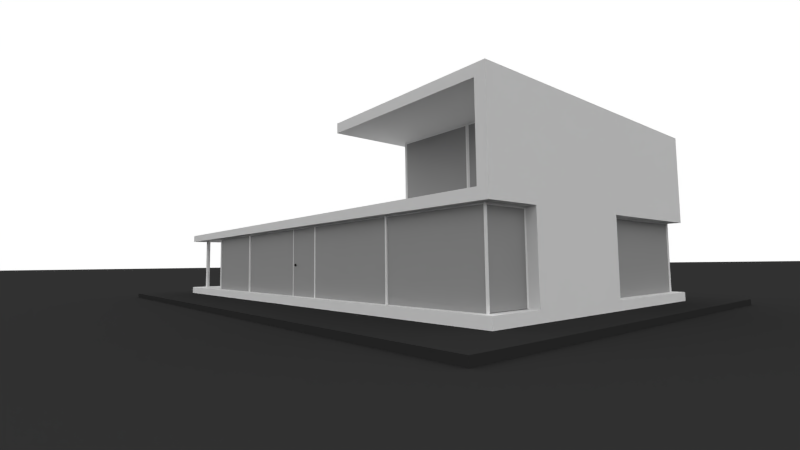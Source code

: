 # Source: Building_6_.blend  (saved by Blender 2.76.0; exported with 4.5.12 LTS)
import bpy
from mathutils import Matrix  # noqa: F401  (used for matrix-valued properties, if any)

bpy.ops.wm.read_factory_settings(use_empty=True)
scene = bpy.context.scene
scene.name = 'Scene'

# ---- collections
col_collection_1 = bpy.data.collections.new('Collection 1'); scene.collection.children.link(col_collection_1)
col_collection_11 = bpy.data.collections.new('Collection 11'); scene.collection.children.link(col_collection_11)

# ---- materials (node trees are filled in below, after node groups)
mat_material_003 = bpy.data.materials.new('Material.003')
mat_material_003.alpha_threshold = 0.0
mat_material_003.use_transparent_shadow = False
mat_material_003.diffuse_color = (0.03106, 0.03106, 0.03106, 1.0)
mat_material_003.roughness = 0.5
mat_material_005 = bpy.data.materials.new('Material.005')
mat_material_005.alpha_threshold = 0.0
mat_material_005.use_transparent_shadow = False
mat_material_005.diffuse_color = (0.1789, 0.1789, 0.1789, 1.0)
mat_material_005.roughness = 0.5
mat_material = bpy.data.materials.new('Material')
mat_material.alpha_threshold = 0.0
mat_material.use_transparent_shadow = False
mat_material.roughness = 0.5
mat_material.line_color = (0.0, 0.0, 0.0, 1.0)
mat_glass = bpy.data.materials.new('GLASS')
mat_glass.alpha_threshold = 0.0
mat_glass.use_transparent_shadow = False
mat_glass.diffuse_color = (0.3424, 0.3424, 0.3424, 1.0)
mat_glass.roughness = 0.5
mat_glass.specular_intensity = 0.4615
mat_glass_frame = bpy.data.materials.new('GLASS FRAME')
mat_glass_frame.alpha_threshold = 0.0
mat_glass_frame.use_transparent_shadow = False
mat_glass_frame.roughness = 0.5
mat_glass_frame.specular_intensity = 0.2538
mat_lock = bpy.data.materials.new('LOCK')
mat_lock.alpha_threshold = 0.0
mat_lock.use_transparent_shadow = False
mat_lock.diffuse_color = (0.0, 0.0, 0.0, 1.0)
mat_lock.roughness = 0.5
mat_glass_frame_001 = bpy.data.materials.new('GLASS FRAME.001')
mat_glass_frame_001.alpha_threshold = 0.0
mat_glass_frame_001.use_transparent_shadow = False
mat_glass_frame_001.roughness = 0.5
mat_glass_frame_001.specular_intensity = 0.2538
mat_glass_frame_002 = bpy.data.materials.new('GLASS FRAME.002')
mat_glass_frame_002.alpha_threshold = 0.0
mat_glass_frame_002.use_transparent_shadow = False
mat_glass_frame_002.roughness = 0.5
mat_glass_frame_002.specular_intensity = 0.2538
mat_glass_frame_003 = bpy.data.materials.new('GLASS FRAME.003')
mat_glass_frame_003.alpha_threshold = 0.0
mat_glass_frame_003.use_transparent_shadow = False
mat_glass_frame_003.roughness = 0.5
mat_glass_frame_003.specular_intensity = 0.0

# ---- material node trees

# ---- world
world_world = bpy.data.worlds.new('World'); scene.world = world_world
world_world.color = (1.0, 1.0, 1.0)
world_world.use_sun_shadow = False
world_world.sun_shadow_jitter_overblur = 0.0
world_world.cycles.sampling_method = 'MANUAL'
world_world.cycles.sample_map_resolution = 256
world_world.light_settings.ao_factor = 0.5

# ---- cameras
cam_camera = bpy.data.cameras.new('Camera')
cam_camera.passepartout_alpha = 1.0
cam_camera.lens = 35.0
cam_camera.sensor_width = 60.0
cam_camera.sensor_height = 18.0
cam_camera.ortho_scale = 7.314
cam_camera.dof.focus_distance = 0.0
cam_camera.dof.aperture_fstop = 128.0

# ---- lights
light_hemi = bpy.data.lights.new('Hemi', 'AREA')
light_hemi.transmission_factor = 0.0
light_hemi.energy = 98.17
light_hemi.shadow_buffer_clip_start = 0.5
light_hemi.shadow_soft_size = 0.1
light_hemi.shadow_maximum_resolution = 0.006
light_hemi.use_absolute_resolution = True
light_hemi.size = 0.1
light_hemi.size_y = 0.1
light_hemi.cycles.use_multiple_importance_sampling = False

# ---- meshes
me_plane = bpy.data.meshes.new('Plane')
me_plane.from_pydata([(-0.01992, -0.01036, -0.0001164), (-0.01992, -0.01036, 0.0002896), (-0.01992, 0.02345, -0.0001164), (-0.01992, 0.02345, 0.0002896), (0.001676, -0.01036, -0.0001164), (0.001676, -0.01036, 0.0002896), (0.001676, 0.02345, -0.0001164), (0.001676, 0.02345, 0.0002896), (-1.0, -1.0, 0.0), (1.0, -1.0, 0.0), (-1.0, 1.0, 0.0), (1.0, 1.0, 0.0)], [], [(1, 3, 2, 0), (3, 7, 6, 2), (7, 5, 4, 6), (5, 1, 0, 4), (0, 2, 6, 4), (5, 7, 3, 1), (8, 9, 11, 10)])
me_plane.materials.append(mat_material_003)
me_plane.materials.append(mat_material_005)
me_plane.use_remesh_preserve_volume = False
me_plane.use_remesh_preserve_attributes = False
me_plane.use_mirror_vertex_groups = False
me_plane.update()
me_cube_003 = bpy.data.meshes.new('Cube.003')
me_cube_003.from_pydata([(2.621, -6.427, -5.275), (-0.3699, -6.427, -5.275), (-0.3699, -5.854, -5.275), (2.621, -5.854, -5.275), (2.621, -5.854, -5.082), (-0.3699, -5.854, -5.082), (2.621, -5.281, -5.082), (-0.3699, -5.281, -5.082), (2.621, -5.281, -4.888), (-0.3699, -5.281, -4.888), (2.621, -4.708, -4.888), (-0.3699, -4.708, -4.888), (2.621, -4.708, -4.694), (-0.3699, -4.708, -4.694), (2.621, -4.134, -4.694), (-0.3699, -4.134, -4.694), (2.621, -4.134, -4.501), (-0.3699, -4.134, -4.501), (2.621, -3.561, -4.501), (-0.3699, -3.561, -4.501), (2.621, -3.561, -4.307), (-0.3699, -3.561, -4.307), (2.621, -2.988, -4.307), (-0.3699, -2.988, -4.307), (2.621, -2.988, -4.114), (-0.3699, -2.988, -4.114), (2.621, -2.415, -4.114), (-0.3699, -2.415, -4.114), (2.621, -2.415, -3.92), (-0.3699, -2.415, -3.92), (2.621, -1.842, -3.92), (-0.3699, -1.842, -3.92), (2.621, -1.842, -3.727), (-0.3699, -1.842, -3.727), (2.621, -1.269, -3.727), (-0.3699, -1.269, -3.727), (2.621, -1.269, -3.533), (-0.3699, -1.269, -3.533), (2.621, -0.6955, -3.533), (-0.3699, -0.6955, -3.533), (2.621, -0.6955, -3.34), (-0.3699, -0.6955, -3.34), (2.621, -0.1224, -3.34), (-0.3699, -0.1224, -3.34), (2.621, -0.1224, -3.146), (-0.3699, -0.1224, -3.146), (2.621, 0.4508, -3.146), (-0.3699, 0.4508, -3.146), (2.621, 0.4508, -2.953), (-0.3699, 0.4508, -2.953), (-0.3699, 1.024, -2.953), (2.621, 1.024, -2.953), (2.621, 1.024, -2.759), (-0.3699, 1.024, -2.759), (2.621, 1.597, -2.759), (-0.3699, 1.597, -2.759), (2.621, 1.597, -2.566), (-0.3699, 1.597, -2.566), (2.621, 2.17, -2.566), (-0.3699, 2.17, -2.566), (2.621, 2.17, -2.372), (-0.3699, 2.17, -2.372), (2.621, 2.743, -2.372), (-0.3699, 2.743, -2.372), (2.621, 2.743, -2.179), (-0.3699, 2.743, -2.179), (2.621, 3.317, -2.179), (-0.3699, 3.317, -2.179), (2.621, 3.317, -1.985), (-0.3699, 3.317, -1.985), (-0.3699, 3.89, -1.985), (2.621, 3.89, -1.985), (2.621, 3.89, -1.542), (-0.3699, 3.89, -1.542), (2.621, 4.463, -1.542), (-0.3699, 4.463, -1.542), (2.621, -6.427, -5.593), (-0.3699, -6.427, -5.593), (2.621, -5.786, -5.399), (-0.3699, -5.786, -5.399), (2.621, -5.213, -5.206), (-0.3699, -5.213, -5.206), (2.621, -4.64, -5.012), (-0.3699, -4.64, -5.012), (2.621, -4.067, -4.819), (-0.3699, -4.067, -4.819), (2.621, -3.494, -4.625), (-0.3699, -3.494, -4.625), (-0.3699, -2.92, -4.431), (2.621, -2.92, -4.431), (-0.3699, -2.347, -4.238), (2.621, -2.347, -4.238), (2.621, -1.774, -4.044), (-0.3699, -1.774, -4.044), (-0.3699, -1.201, -3.851), (2.621, -1.201, -3.851), (2.621, -0.6278, -3.657), (-0.3699, -0.6278, -3.657), (2.621, -0.05465, -3.464), (-0.3699, -0.05465, -3.464), (2.621, 0.5185, -3.27), (-0.3699, 0.5185, -3.27), (2.621, 1.092, -3.077), (-0.3699, 1.092, -3.077), (2.621, 1.665, -2.883), (-0.3699, 1.665, -2.883), (2.621, 2.238, -2.69), (-0.3699, 2.238, -2.69), (2.621, 2.811, -2.496), (-0.3699, 2.811, -2.496), (-0.3699, 3.384, -2.303), (2.621, 3.384, -2.303), (-0.3699, 3.957, -2.109), (2.621, 3.957, -2.109), (2.621, 4.463, -1.666), (-0.3699, 4.463, -1.666), (6.617, -8.808, -3.884), (6.617, -8.815, -3.842), (6.617, -8.865, -3.884), (6.617, -8.865, -3.842), (6.564, -8.812, -3.884), (6.564, -8.812, -3.842), (6.564, -8.865, -3.884), (6.564, -8.865, -3.842), (6.53, -8.926, -3.794), (6.53, -8.926, -3.931), (6.53, -8.751, -3.794), (6.53, -8.751, -3.931), (6.64, -8.808, -3.884), (6.64, -8.815, -3.842), (6.64, -8.865, -3.842), (6.64, -8.865, -3.884), (6.621, -8.561, -3.907), (6.621, -8.531, -3.889), (6.636, -8.561, -3.907), (6.636, -8.531, -3.889), (6.617, -8.646, -3.863), (6.617, -8.691, -3.858), (6.617, -8.66, -3.859), (6.617, -8.676, -3.856), (6.617, -8.69, -3.815), (6.617, -8.645, -3.82), (6.617, -8.675, -3.814), (6.617, -8.659, -3.816), (6.64, -8.691, -3.858), (6.64, -8.646, -3.863), (6.64, -8.676, -3.856), (6.64, -8.66, -3.859), (6.64, -8.645, -3.82), (6.64, -8.69, -3.815), (6.64, -8.659, -3.816), (6.64, -8.675, -3.814), (2.541, 7.224, 2.0), (2.541, -2.269, 2.0), (-3.42, -2.269, 2.0), (2.541, -2.269, -1.15), (2.541, 7.224, -1.15), (-3.42, -2.269, -1.15), (1.05, -2.269, 2.0), (-0.4397, -2.269, 2.0), (-1.93, -2.269, 2.0), (1.05, -2.269, -1.15), (-0.4397, -2.269, -1.15), (-1.93, -2.269, -1.15), (2.541, 4.849, 2.0), (2.541, 2.803, 2.0), (2.541, 4.849, -1.15), (2.541, 2.803, -1.15), (-1.974, -2.218, 1.953), (-3.376, -2.218, 1.953), (-3.376, -2.218, -1.103), (-1.974, -2.218, -1.103), (-0.4838, -2.218, 1.953), (-1.886, -2.218, 1.953), (-0.4838, -2.218, -1.103), (-1.886, -2.218, -1.103), (1.006, -2.218, 1.953), (-0.3957, -2.218, 1.953), (1.006, -2.218, -1.103), (-0.3957, -2.218, -1.103), (2.497, -2.218, -1.103), (2.497, -2.218, 1.953), (1.094, -2.218, 1.953), (1.094, -2.218, -1.103), (2.49, 2.677, 1.921), (2.49, -2.142, 1.921), (2.49, -2.142, -1.071), (2.49, 2.677, -1.071), (2.49, 4.746, 1.921), (2.49, 2.906, 1.921), (2.49, 4.746, -1.071), (2.49, 2.906, -1.071), (2.49, 7.106, -1.071), (2.49, 7.106, 1.921), (2.49, 4.967, 1.921), (2.49, 4.967, -1.071), (-3.166, -2.678, -5.45), (-3.166, 7.203, -5.45), (-3.166, -2.678, -1.95), (-3.166, 7.203, -1.95), (-11.8, -2.678, -5.45), (-11.8, 7.203, -5.45), (-11.8, -2.678, -1.95), (-11.8, 7.203, -1.95), (-3.252, 7.129, -5.45), (-3.252, 7.129, -2.019), (-11.71, 7.129, -5.45), (-11.71, 7.129, -2.019), (-11.71, -2.579, -5.45), (-11.71, 7.104, -5.45), (-11.71, -2.579, -2.019), (-11.71, 7.104, -2.019), (-11.71, -2.605, -2.019), (-3.252, -2.605, -2.019), (-3.252, -2.605, -5.45), (-11.71, -2.605, -5.45), (6.641, -16.36, -5.45), (6.64, -16.36, -5.45), (6.638, -16.35, -5.45), (6.635, -16.34, -5.45), (6.631, -16.33, -5.45), (6.626, -16.32, -5.45), (6.619, -16.32, -5.45), (6.612, -16.31, -5.45), (6.605, -16.31, -5.45), (6.596, -16.3, -5.45), (6.587, -16.3, -5.45), (6.578, -16.3, -5.45), (6.568, -16.3, -5.45), (6.558, -16.3, -5.45), (6.549, -16.3, -5.45), (6.54, -16.3, -5.45), (6.532, -16.31, -5.45), (6.524, -16.31, -5.45), (6.517, -16.32, -5.45), (6.511, -16.32, -5.45), (6.506, -16.33, -5.45), (6.501, -16.34, -5.45), (6.498, -16.35, -5.45), (6.496, -16.36, -5.45), (6.496, -16.36, -5.45), (6.496, -16.37, -5.45), (6.498, -16.38, -5.45), (6.501, -16.39, -5.45), (6.506, -16.4, -5.45), (6.511, -16.41, -5.45), (6.517, -16.41, -5.45), (6.524, -16.42, -5.45), (6.532, -16.42, -5.45), (6.54, -16.43, -5.45), (6.549, -16.43, -5.45), (6.558, -16.43, -5.45), (6.568, -16.43, -5.45), (6.578, -16.43, -5.45), (6.587, -16.43, -5.45), (6.596, -16.43, -5.45), (6.605, -16.42, -5.45), (6.612, -16.42, -5.45), (6.619, -16.41, -5.45), (6.626, -16.41, -5.45), (6.631, -16.4, -5.45), (6.635, -16.39, -5.45), (6.638, -16.38, -5.45), (6.64, -16.37, -5.45), (6.641, -16.36, -1.95), (6.64, -16.36, -1.95), (6.638, -16.35, -1.95), (6.635, -16.34, -1.95), (6.631, -16.33, -1.95), (6.626, -16.32, -1.95), (6.619, -16.32, -1.95), (6.612, -16.31, -1.95), (6.605, -16.31, -1.95), (6.596, -16.3, -1.95), (6.587, -16.3, -1.95), (6.578, -16.3, -1.95), (6.568, -16.3, -1.95), (6.558, -16.3, -1.95), (6.549, -16.3, -1.95), (6.54, -16.3, -1.95), (6.532, -16.31, -1.95), (6.524, -16.31, -1.95), (6.517, -16.32, -1.95), (6.511, -16.32, -1.95), (6.506, -16.33, -1.95), (6.501, -16.34, -1.95), (6.498, -16.35, -1.95), (6.496, -16.36, -1.95), (6.496, -16.36, -1.95), (6.496, -16.37, -1.95), (6.498, -16.38, -1.95), (6.501, -16.39, -1.95), (6.506, -16.4, -1.95), (6.511, -16.41, -1.95), (6.517, -16.41, -1.95), (6.524, -16.42, -1.95), (6.532, -16.42, -1.95), (6.54, -16.43, -1.95), (6.549, -16.43, -1.95), (6.558, -16.43, -1.95), (6.568, -16.43, -1.95), (6.578, -16.43, -1.95), (6.587, -16.43, -1.95), (6.596, -16.43, -1.95), (6.605, -16.42, -1.95), (6.612, -16.42, -1.95), (6.619, -16.41, -1.95), (6.626, -16.41, -1.95), (6.631, -16.4, -1.95), (6.635, -16.39, -1.95), (6.638, -16.38, -1.95), (6.64, -16.37, -1.95), (6.641, -22.76, -5.45), (6.64, -22.75, -5.45), (6.638, -22.74, -5.45), (6.635, -22.73, -5.45), (6.631, -22.72, -5.45), (6.626, -22.72, -5.45), (6.619, -22.71, -5.45), (6.612, -22.71, -5.45), (6.605, -22.7, -5.45), (6.596, -22.7, -5.45), (6.587, -22.69, -5.45), (6.578, -22.69, -5.45), (6.568, -22.69, -5.45), (6.558, -22.69, -5.45), (6.549, -22.69, -5.45), (6.54, -22.7, -5.45), (6.532, -22.7, -5.45), (6.524, -22.71, -5.45), (6.517, -22.71, -5.45), (6.511, -22.72, -5.45), (6.506, -22.72, -5.45), (6.501, -22.73, -5.45), (6.498, -22.74, -5.45), (6.496, -22.75, -5.45), (6.496, -22.76, -5.45), (6.496, -22.77, -5.45), (6.498, -22.78, -5.45), (6.501, -22.79, -5.45), (6.506, -22.79, -5.45), (6.511, -22.8, -5.45), (6.517, -22.81, -5.45), (6.524, -22.81, -5.45), (6.532, -22.82, -5.45), (6.54, -22.82, -5.45), (6.549, -22.83, -5.45), (6.558, -22.83, -5.45), (6.568, -22.83, -5.45), (6.578, -22.83, -5.45), (6.587, -22.83, -5.45), (6.596, -22.82, -5.45), (6.605, -22.82, -5.45), (6.612, -22.81, -5.45), (6.619, -22.81, -5.45), (6.626, -22.8, -5.45), (6.631, -22.79, -5.45), (6.635, -22.79, -5.45), (6.638, -22.78, -5.45), (6.64, -22.77, -5.45), (6.641, -22.76, -1.95), (6.64, -22.75, -1.95), (6.638, -22.74, -1.95), (6.635, -22.73, -1.95), (6.631, -22.72, -1.95), (6.626, -22.72, -1.95), (6.619, -22.71, -1.95), (6.612, -22.71, -1.95), (6.605, -22.7, -1.95), (6.596, -22.7, -1.95), (6.587, -22.69, -1.95), (6.578, -22.69, -1.95), (6.568, -22.69, -1.95), (6.558, -22.69, -1.95), (6.549, -22.69, -1.95), (6.54, -22.7, -1.95), (6.532, -22.7, -1.95), (6.524, -22.71, -1.95), (6.517, -22.71, -1.95), (6.511, -22.72, -1.95), (6.506, -22.72, -1.95), (6.501, -22.73, -1.95), (6.498, -22.74, -1.95), (6.496, -22.75, -1.95), (6.496, -22.76, -1.95), (6.496, -22.77, -1.95), (6.498, -22.78, -1.95), (6.501, -22.79, -1.95), (6.506, -22.79, -1.95), (6.511, -22.8, -1.95), (6.517, -22.81, -1.95), (6.524, -22.81, -1.95), (6.532, -22.82, -1.95), (6.54, -22.82, -1.95), (6.549, -22.83, -1.95), (6.558, -22.83, -1.95), (6.568, -22.83, -1.95), (6.578, -22.83, -1.95), (6.587, -22.83, -1.95), (6.596, -22.82, -1.95), (6.605, -22.82, -1.95), (6.612, -22.81, -1.95), (6.619, -22.81, -1.95), (6.626, -22.8, -1.95), (6.631, -22.79, -1.95), (6.635, -22.79, -1.95), (6.638, -22.78, -1.95), (6.64, -22.77, -1.95), (6.496, 0.8679, -5.45), (6.496, 0.8587, -5.45), (6.498, 0.8498, -5.45), (6.501, 0.8413, -5.45), (6.506, 0.8334, -5.45), (6.511, 0.8262, -5.45), (6.517, 0.8196, -5.45), (6.524, 0.8138, -5.45), (6.532, 0.8089, -5.45), (6.54, 0.805, -5.45), (6.549, 0.802, -5.45), (6.558, 0.8002, -5.45), (6.568, 0.7996, -5.45), (6.578, 0.8002, -5.45), (6.587, 0.802, -5.45), (6.596, 0.805, -5.45), (6.605, 0.8089, -5.45), (6.612, 0.8138, -5.45), (6.619, 0.8196, -5.45), (6.626, 0.8262, -5.45), (6.631, 0.8334, -5.45), (6.635, 0.8413, -5.45), (6.638, 0.8498, -5.45), (6.64, 0.8587, -5.45), (6.641, 0.8679, -5.45), (6.64, 0.8772, -5.45), (6.638, 0.8861, -5.45), (6.635, 0.8945, -5.45), (6.631, 0.9024, -5.45), (6.626, 0.9097, -5.45), (6.619, 0.9162, -5.45), (6.612, 0.922, -5.45), (6.605, 0.9269, -5.45), (6.596, 0.9309, -5.45), (6.587, 0.9338, -5.45), (6.578, 0.9356, -5.45), (6.568, 0.9363, -5.45), (6.558, 0.9356, -5.45), (6.549, 0.9338, -5.45), (6.54, 0.9309, -5.45), (6.532, 0.9269, -5.45), (6.524, 0.922, -5.45), (6.517, 0.9162, -5.45), (6.511, 0.9097, -5.45), (6.506, 0.9024, -5.45), (6.501, 0.8945, -5.45), (6.498, 0.8861, -5.45), (6.496, 0.8772, -5.45), (6.496, 0.8679, -1.95), (6.496, 0.8587, -1.95), (6.498, 0.8498, -1.95), (6.501, 0.8413, -1.95), (6.506, 0.8334, -1.95), (6.511, 0.8262, -1.95), (6.517, 0.8196, -1.95), (6.524, 0.8138, -1.95), (6.532, 0.8089, -1.95), (6.54, 0.805, -1.95), (6.549, 0.802, -1.95), (6.558, 0.8002, -1.95), (6.568, 0.7996, -1.95), (6.578, 0.8002, -1.95), (6.587, 0.802, -1.95), (6.596, 0.805, -1.95), (6.605, 0.8089, -1.95), (6.612, 0.8138, -1.95), (6.619, 0.8196, -1.95), (6.626, 0.8262, -1.95), (6.631, 0.8334, -1.95), (6.635, 0.8413, -1.95), (6.638, 0.8498, -1.95), (6.64, 0.8587, -1.95), (6.641, 0.8679, -1.95), (6.64, 0.8772, -1.95), (6.638, 0.8861, -1.95), (6.635, 0.8945, -1.95), (6.631, 0.9024, -1.95), (6.626, 0.9097, -1.95), (6.619, 0.9162, -1.95), (6.612, 0.922, -1.95), (6.605, 0.9269, -1.95), (6.596, 0.9309, -1.95), (6.587, 0.9338, -1.95), (6.578, 0.9356, -1.95), (6.568, 0.9363, -1.95), (6.558, 0.9356, -1.95), (6.549, 0.9338, -1.95), (6.54, 0.9309, -1.95), (6.532, 0.9269, -1.95), (6.524, 0.922, -1.95), (6.517, 0.9162, -1.95), (6.511, 0.9097, -1.95), (6.506, 0.9024, -1.95), (6.501, 0.8945, -1.95), (6.498, 0.8861, -1.95), (6.496, 0.8772, -1.95), (6.496, 7.262, -5.45), (6.496, 7.253, -5.45), (6.498, 7.244, -5.45), (6.501, 7.236, -5.45), (6.506, 7.228, -5.45), (6.511, 7.221, -5.45), (6.517, 7.214, -5.45), (6.524, 7.208, -5.45), (6.532, 7.203, -5.45), (6.54, 7.199, -5.45), (6.549, 7.197, -5.45), (6.558, 7.195, -5.45), (6.568, 7.194, -5.45), (6.578, 7.195, -5.45), (6.587, 7.197, -5.45), (6.596, 7.199, -5.45), (6.605, 7.203, -5.45), (6.612, 7.208, -5.45), (6.619, 7.214, -5.45), (6.626, 7.221, -5.45), (6.631, 7.228, -5.45), (6.635, 7.236, -5.45), (6.638, 7.244, -5.45), (6.64, 7.253, -5.45), (6.641, 7.262, -5.45), (6.64, 7.272, -5.45), (6.638, 7.281, -5.45), (6.635, 7.289, -5.45), (6.631, 7.297, -5.45), (6.626, 7.304, -5.45), (6.619, 7.311, -5.45), (6.612, 7.317, -5.45), (6.605, 7.321, -5.45), (6.596, 7.325, -5.45), (6.587, 7.328, -5.45), (6.578, 7.33, -5.45), (6.568, 7.331, -5.45), (6.558, 7.33, -5.45), (6.549, 7.328, -5.45), (6.54, 7.325, -5.45), (6.532, 7.321, -5.45), (6.524, 7.317, -5.45), (6.517, 7.311, -5.45), (6.511, 7.304, -5.45), (6.506, 7.297, -5.45), (6.501, 7.289, -5.45), (6.498, 7.281, -5.45), (6.496, 7.272, -5.45), (6.496, 7.262, -1.95), (6.496, 7.253, -1.95), (6.498, 7.244, -1.95), (6.501, 7.236, -1.95), (6.506, 7.228, -1.95), (6.511, 7.221, -1.95), (6.517, 7.214, -1.95), (6.524, 7.208, -1.95), (6.532, 7.203, -1.95), (6.54, 7.199, -1.95), (6.549, 7.197, -1.95), (6.558, 7.195, -1.95), (6.568, 7.194, -1.95), (6.578, 7.195, -1.95), (6.587, 7.197, -1.95), (6.596, 7.199, -1.95), (6.605, 7.203, -1.95), (6.612, 7.208, -1.95), (6.619, 7.214, -1.95), (6.626, 7.221, -1.95), (6.631, 7.228, -1.95), (6.635, 7.236, -1.95), (6.638, 7.244, -1.95), (6.64, 7.253, -1.95), (6.641, 7.262, -1.95), (6.64, 7.272, -1.95), (6.638, 7.281, -1.95), (6.635, 7.289, -1.95), (6.631, 7.297, -1.95), (6.626, 7.304, -1.95), (6.619, 7.311, -1.95), (6.612, 7.317, -1.95), (6.605, 7.321, -1.95), (6.596, 7.325, -1.95), (6.587, 7.328, -1.95), (6.578, 7.33, -1.95), (6.568, 7.331, -1.95), (6.558, 7.33, -1.95), (6.549, 7.328, -1.95), (6.54, 7.325, -1.95), (6.532, 7.321, -1.95), (6.524, 7.317, -1.95), (6.517, 7.311, -1.95), (6.511, 7.304, -1.95), (6.506, 7.297, -1.95), (6.501, 7.289, -1.95), (6.498, 7.281, -1.95), (6.496, 7.272, -1.95), (6.568, 7.262, -5.45), (6.568, 0.8679, -1.95), (3.845, 7.262, -1.95), (6.568, 7.262, -1.95), (6.568, -16.36, -1.95), (6.568, 0.8679, -5.45), (6.568, -16.36, -5.45), (-3.166, -22.76, -5.45), (6.568, -9.156, -5.45), (6.568, -22.76, -5.45), (6.568, -9.156, -1.95), (3.845, 7.262, -5.45), (6.568, -22.76, -1.95), (-3.166, -22.76, -1.95), (6.568, -6.341, -1.95), (6.568, -6.341, -5.45), (-3.166, -16.36, -5.45), (-0.9025, -16.36, -1.95), (-0.9025, -16.36, -5.45), (-3.166, -16.36, -1.95), (6.471, -22.68, -5.45), (6.471, -22.68, -2.019), (-3.068, -22.68, -5.45), (-3.068, -22.68, -2.019), (6.53, -22.7, -2.019), (6.53, -16.43, -2.019), (6.53, -22.7, -5.45), (6.53, -16.43, -5.45), (6.53, -16.29, -5.45), (6.53, -9.228, -5.45), (6.53, -16.29, -2.019), (6.53, -9.228, -2.019), (6.53, -9.127, -5.45), (6.53, -6.369, -5.45), (6.53, -9.127, -2.019), (6.53, -6.369, -2.019), (6.53, -6.269, -2.019), (6.53, 0.7958, -2.019), (6.53, -6.269, -5.45), (6.53, 0.7958, -5.45), (6.53, 7.199, -5.45), (6.53, 7.199, -2.019), (6.53, 0.9319, -2.019), (6.53, 0.9319, -5.45), (6.5, 7.224, -5.432), (6.5, 7.224, -2.037), (3.913, 7.224, -5.432), (3.913, 7.224, -2.037), (6.493, -16.33, -5.45), (6.493, -16.33, -2.019), (-0.8278, -16.33, -2.019), (-0.8278, -16.33, -5.45), (-0.9911, -16.33, -2.019), (-0.9911, -16.33, -5.45), (-3.077, -16.33, -5.45), (-3.077, -16.33, -2.019), (6.022, -27.9, -5.578), (6.022, -27.9, -1.617), (6.054, -27.91, -5.578), (6.054, -27.91, -1.617), (6.084, -27.92, -5.578), (6.084, -27.92, -1.617), (6.113, -27.93, -5.578), (6.113, -27.93, -1.617), (6.138, -27.95, -5.578), (6.138, -27.95, -1.617), (6.158, -27.98, -5.578), (6.158, -27.98, -1.617), (6.173, -28.01, -5.578), (6.173, -28.01, -1.617), (6.183, -28.04, -5.578), (6.183, -28.04, -1.617), (6.186, -28.07, -5.578), (6.186, -28.07, -1.617), (6.183, -28.1, -5.578), (6.183, -28.1, -1.617), (6.173, -28.13, -5.578), (6.173, -28.13, -1.617), (6.158, -28.16, -5.578), (6.158, -28.16, -1.617), (6.138, -28.18, -5.578), (6.138, -28.18, -1.617), (6.113, -28.21, -5.578), (6.113, -28.21, -1.617), (6.084, -28.22, -5.578), (6.084, -28.22, -1.617), (6.054, -28.23, -5.578), (6.054, -28.23, -1.617), (6.022, -28.23, -5.578), (6.022, -28.23, -1.617), (5.99, -28.23, -5.578), (5.99, -28.23, -1.617), (5.959, -28.22, -5.578), (5.959, -28.22, -1.617), (5.93, -28.21, -5.578), (5.93, -28.21, -1.617), (5.906, -28.18, -5.578), (5.906, -28.18, -1.617), (5.885, -28.16, -5.578), (5.885, -28.16, -1.617), (5.87, -28.13, -5.578), (5.87, -28.13, -1.617), (5.861, -28.1, -5.578), (5.861, -28.1, -1.617), (5.857, -28.07, -5.578), (5.857, -28.07, -1.617), (5.861, -28.04, -5.578), (5.861, -28.04, -1.617), (5.87, -28.01, -5.578), (5.87, -28.01, -1.617), (5.885, -27.98, -5.578), (5.885, -27.98, -1.617), (5.906, -27.95, -5.578), (5.906, -27.95, -1.617), (5.93, -27.93, -5.578), (5.93, -27.93, -1.617), (5.959, -27.92, -5.578), (5.959, -27.92, -1.617), (5.99, -27.91, -5.578), (5.99, -27.91, -1.617), (2.621, 7.224, -1.5), (2.621, -2.36, -1.5), (0.1359, -2.36, -1.5), (2.621, -2.36, -1.15), (-3.42, -2.36, -1.15), (2.621, 7.224, -1.15), (0.1359, -2.36, -1.15), (-3.42, -2.269, 2.0), (2.541, -2.269, -1.15), (2.541, 7.224, -1.15), (0.1493, -2.269, -1.15), (-3.42, -2.269, -1.15), (0.8542, 7.811, -1.95), (-0.3699, -2.996, -1.5), (7.005, 7.811, -5.45), (7.005, -2.996, -5.45), (-3.166, 7.811, -5.45), (7.005, -2.996, -1.95), (7.005, -20.48, -5.45), (-3.166, 7.811, -1.95), (7.005, 7.811, -1.5), (7.005, -2.996, -1.5), (-3.166, -2.996, -1.5), (7.005, 7.811, 2.0), (7.005, -2.996, 2.0), (-3.166, 7.811, 2.0), (-3.166, -2.996, 2.0), (7.005, 7.811, 2.45), (7.005, -2.996, 2.45), (-3.166, 7.811, 2.45), (-3.166, -2.996, 2.45), (7.005, 7.811, -5.9), (7.005, -2.996, -5.9), (-3.166, 7.811, -5.9), (-3.166, -2.996, -5.9), (-3.738, -2.996, -5.45), (-3.42, 7.811, -5.45), (-3.738, -2.996, -1.95), (-3.42, 7.811, -1.95), (3.845, 7.811, -1.95), (-3.42, 7.811, -1.5), (-3.42, -2.996, 2.45), (-3.42, 7.811, 2.45), (-3.738, -2.996, -5.9), (-3.42, 7.811, -5.9), (-12.32, -2.996, -5.45), (-12.32, 7.811, -5.45), (-12.32, -2.996, 2.0), (-12.32, -2.996, 2.45), (-12.32, 7.811, 2.45), (-12.32, -2.996, -5.9), (-12.32, 7.811, -5.9), (7.005, -11.58, -5.45), (7.005, -11.58, -1.95), (-3.738, -11.58, -1.5), (-3.166, -11.58, -1.5), (7.005, -29.38, -5.45), (7.005, -11.58, -1.5), (-3.166, -11.58, -5.9), (-3.738, -11.58, -5.9), (7.005, -11.58, -5.9), (-3.738, -11.58, -5.45), (-3.738, -11.58, -1.95), (7.005, -20.48, -1.95), (-3.738, -20.48, -1.5), (-3.166, -20.48, -1.5), (3.845, 7.811, -5.45), (7.005, -20.48, -1.5), (-3.166, -20.48, -5.9), (-3.738, -20.48, -5.9), (7.005, -20.48, -5.9), (-3.738, -20.48, -5.45), (-3.738, -20.48, -1.95), (7.005, -29.38, -1.95), (-3.738, -29.38, -1.5), (-3.166, -29.38, -1.95), (-3.166, -29.38, -5.9), (-3.738, -29.38, -5.9), (7.005, -29.38, -5.9), (-3.738, -29.38, -5.45), (-3.738, -29.38, -1.95), (3.845, -2.996, -1.5), (3.845, -2.996, 2.0), (3.845, 7.811, 2.45), (3.845, -2.996, 2.45), (3.845, 7.811, -5.9), (3.845, -2.996, -5.9), (3.845, -11.58, -1.5), (3.845, -11.58, -5.9), (3.845, -20.48, -1.5), (3.845, -20.48, -5.9), (3.845, -29.38, -5.45), (3.845, -29.38, -1.5), (3.845, -29.38, -5.9), (-3.166, -2.996, -5.45), (-3.166, -11.58, -5.45), (-3.166, -20.48, -5.45), (-3.166, -29.38, -5.45), (3.845, -2.996, -1.95), (-3.166, -2.996, -1.95), (-12.32, -2.996, -1.5), (-12.32, -2.996, -1.95), (-12.32, 7.811, -1.5), (-12.32, 7.811, -1.95), (-3.42, 7.203, -1.95), (7.005, 7.811, -1.95), (-3.42, 7.203, -5.45), (3.845, 7.203, -1.95), (-3.166, 7.203, -1.95), (-3.166, -29.38, -1.5), (-3.166, 7.203, -5.45), (7.005, -29.38, -1.5), (3.845, 7.203, -5.45), (3.845, -29.38, -1.95), (-3.42, -3.25, -5.45), (-3.42, -3.25, -5.9), (-12.32, -3.25, -5.45), (-12.32, -3.25, -5.9), (3.845, 7.811, 2.0), (-3.42, -2.996, 2.0), (-3.166, 7.224, 2.0), (7.005, 7.224, -1.5), (7.005, 7.224, 2.0), (-3.42, 7.224, 2.0), (-3.42, 7.224, -1.5), (3.845, 7.224, 2.0), (3.845, 7.224, -1.5), (-3.166, 7.811, -1.5), (-3.166, 7.224, -1.5), (-12.07, 7.811, 2.0), (-3.42, 7.811, 2.0), (-12.07, -2.996, 2.0), (-12.07, 7.811, -1.5), (-12.07, -2.996, -1.5), (-12.32, 7.811, 2.0), (-12.32, 7.224, 2.0), (-12.32, 7.224, -1.5), (-3.42, -2.36, -1.5), (-3.166, -2.36, -1.5), (-3.166, -2.36, 2.0), (-12.32, -2.36, -1.5), (-12.32, -2.36, 2.0), (-3.42, -2.36, 2.0), (-3.738, -2.996, -1.5), (3.845, 7.811, -1.5), (-0.3699, 4.463, -1.95), (-0.3699, 4.463, -1.5), (0.8542, 7.811, -1.5), (-0.3699, -2.996, -1.95), (-0.3699, -2.36, -1.5), (3.845, -2.36, -1.5), (-0.3699, -2.36, -1.95), (3.845, -2.36, -1.95), (2.621, -2.996, -1.5), (2.621, -2.996, -1.95), (2.621, -2.36, -1.95), (2.621, 4.463, -1.5), (3.845, 4.463, -1.5), (3.845, 4.463, -1.95), (2.621, 4.463, -1.95), (-3.166, -2.678, -1.5), (-3.166, -2.678, -5.45), (-3.738, -2.678, -5.45), (-3.738, -2.678, -1.5)], [(781, 815), (814, 754)], [(0, 76, 78, 3), (5, 4, 6, 7), (15, 85, 83, 11, 13), (9, 8, 10, 11), (17, 16, 18, 19), (27, 90, 88, 23, 25), (25, 24, 26, 27), (43, 99, 97, 39, 41), (33, 32, 34, 35), (71, 113, 114, 74, 72), (39, 38, 40, 41), (75, 74, 114, 115), (21, 23, 88, 87, 19), (45, 44, 46, 47), (51, 102, 104, 54, 52), (11, 10, 82, 83), (1, 77, 76, 0), (61, 60, 62, 63), (59, 107, 105, 55, 57), (65, 64, 66, 67), (73, 72, 74, 75), (19, 87, 85, 15, 17), (77, 79, 78, 76), (7, 6, 80, 81), (70, 112, 110, 67, 69), (1, 0, 3, 2), (54, 55, 105, 104), (73, 75, 115, 112, 70), (2, 3, 4, 5), (42, 43, 99, 98), (26, 91, 92, 30, 28), (7, 6, 8, 9), (10, 82, 84, 14, 12), (39, 97, 94, 35, 37), (54, 104, 106, 58, 56), (11, 10, 12, 13), (13, 12, 14, 15), (30, 31, 93, 92), (34, 95, 96, 38, 36), (18, 86, 89, 22, 20), (15, 14, 16, 17), (47, 101, 99, 43, 45), (30, 92, 95, 34, 32), (19, 18, 20, 21), (21, 20, 22, 23), (31, 93, 90, 27, 29), (23, 22, 24, 25), (6, 80, 82, 10, 8), (27, 26, 28, 29), (29, 28, 30, 31), (62, 108, 111, 66, 64), (58, 106, 108, 62, 60), (31, 30, 32, 33), (23, 22, 89, 88), (22, 89, 91, 26, 24), (35, 34, 36, 37), (37, 36, 38, 39), (38, 96, 98, 42, 40), (14, 84, 86, 18, 16), (67, 110, 109, 63, 65), (41, 40, 42, 43), (2, 79, 77, 1), (43, 42, 44, 45), (11, 83, 81, 7, 9), (47, 46, 48, 49), (49, 48, 51, 50), (49, 50, 103, 101, 47), (50, 51, 52, 53), (53, 52, 54, 55), (63, 62, 108, 109), (68, 66, 111, 113, 71), (55, 54, 56, 57), (57, 56, 58, 59), (7, 81, 79, 2, 5), (35, 94, 93, 31, 33), (59, 58, 60, 61), (18, 19, 87, 86), (46, 100, 102, 51, 48), (63, 62, 64, 65), (42, 98, 100, 46, 44), (63, 109, 107, 59, 61), (55, 105, 103, 50, 53), (67, 66, 68, 69), (69, 68, 71, 70), (50, 51, 102, 103), (3, 78, 80, 6, 4), (70, 71, 72, 73), (71, 70, 112, 113), (79, 81, 80, 78), (81, 83, 82, 80), (83, 85, 84, 82), (85, 87, 86, 84), (87, 88, 89, 86), (88, 90, 91, 89), (90, 93, 92, 91), (93, 94, 95, 92), (94, 97, 96, 95), (97, 99, 98, 96), (99, 101, 100, 98), (101, 103, 102, 100), (103, 105, 104, 102), (105, 107, 106, 104), (107, 109, 108, 106), (109, 110, 111, 108), (110, 112, 113, 111), (112, 115, 114, 113), (35, 34, 95, 94), (3, 2, 79, 78), (66, 67, 110, 111), (47, 46, 100, 101), (59, 58, 106, 107), (14, 15, 85, 84), (26, 27, 90, 91), (38, 39, 97, 96), (118, 116, 128, 131), (119, 123, 122, 118), (123, 121, 126, 124), (121, 117, 116, 120), (116, 118, 122, 120), (121, 123, 119, 117), (121, 120, 127, 126), (120, 122, 125, 127), (122, 123, 124, 125), (129, 130, 131, 128), (116, 117, 140, 137), (117, 119, 130, 129), (119, 118, 131, 130), (117, 129, 149, 140), (145, 136, 132, 134), (148, 145, 134, 135), (129, 128, 144, 149), (132, 133, 135, 134), (128, 116, 137, 144), (141, 148, 135, 133), (137, 140, 142, 139), (139, 142, 143, 138), (138, 143, 141, 136), (145, 148, 150, 147), (147, 150, 151, 146), (146, 151, 149, 144), (136, 145, 147, 138), (138, 147, 146, 139), (139, 146, 144, 137), (140, 149, 151, 142), (142, 151, 150, 143), (143, 150, 148, 141), (136, 141, 133, 132), (156, 152, 193, 192), (161, 155, 180, 183), (157, 163, 171, 170), (162, 159, 172, 174), (159, 162, 179, 177), (165, 153, 185, 184), (167, 166, 190, 191), (170, 171, 168, 169), (160, 154, 169, 168), (154, 157, 170, 169), (163, 160, 168, 171), (175, 174, 172, 173), (163, 162, 174, 175), (160, 163, 175, 173), (159, 160, 173, 172), (179, 178, 176, 177), (161, 158, 176, 178), (162, 161, 178, 179), (158, 159, 177, 176), (183, 180, 181, 182), (153, 158, 182, 181), (158, 161, 183, 182), (155, 153, 181, 180), (186, 187, 184, 185), (167, 165, 184, 187), (155, 167, 187, 186), (153, 155, 186, 185), (191, 190, 188, 189), (165, 167, 191, 189), (164, 165, 189, 188), (166, 164, 188, 190), (195, 192, 193, 194), (166, 156, 192, 195), (152, 164, 194, 193), (164, 166, 195, 194), (202, 203, 211, 210), (202, 200, 215, 212), (199, 197, 204, 205), (205, 204, 206, 207), (203, 199, 205, 207), (201, 203, 207, 206), (208, 210, 211, 209), (200, 202, 210, 208), (203, 201, 209, 211), (214, 213, 212, 215), (198, 202, 212, 213), (196, 198, 213, 214), (216, 264, 311, 263), (217, 265, 264, 216), (218, 266, 265, 217), (219, 267, 266, 218), (220, 268, 267, 219), (221, 269, 268, 220), (222, 270, 269, 221), (223, 271, 270, 222), (224, 272, 271, 223), (225, 273, 272, 224), (226, 274, 273, 225), (227, 275, 274, 226), (228, 276, 275, 227), (229, 277, 276, 228), (230, 278, 277, 229), (231, 279, 278, 230), (232, 280, 279, 231), (233, 281, 280, 232), (234, 282, 281, 233), (235, 283, 282, 234), (236, 284, 283, 235), (237, 285, 284, 236), (238, 286, 285, 237), (239, 287, 286, 238), (240, 288, 287, 239), (241, 289, 288, 240), (242, 290, 289, 241), (243, 291, 290, 242), (244, 292, 291, 243), (245, 293, 292, 244), (246, 294, 293, 245), (247, 295, 294, 246), (248, 296, 295, 247), (249, 297, 296, 248), (250, 298, 297, 249), (251, 299, 298, 250), (252, 300, 299, 251), (253, 301, 300, 252), (254, 302, 301, 253), (255, 303, 302, 254), (256, 304, 303, 255), (257, 305, 304, 256), (258, 306, 305, 257), (259, 307, 306, 258), (260, 308, 307, 259), (261, 309, 308, 260), (262, 310, 309, 261), (263, 311, 310, 262), (312, 360, 407, 359), (313, 361, 360, 312), (314, 362, 361, 313), (315, 363, 362, 314), (316, 364, 363, 315), (317, 365, 364, 316), (318, 366, 365, 317), (319, 367, 366, 318), (320, 368, 367, 319), (321, 369, 368, 320), (322, 370, 369, 321), (323, 371, 370, 322), (324, 372, 371, 323), (325, 373, 372, 324), (326, 374, 373, 325), (327, 375, 374, 326), (328, 376, 375, 327), (329, 377, 376, 328), (330, 378, 377, 329), (331, 379, 378, 330), (332, 380, 379, 331), (333, 381, 380, 332), (334, 382, 381, 333), (335, 383, 382, 334), (336, 384, 383, 335), (337, 385, 384, 336), (338, 386, 385, 337), (339, 387, 386, 338), (340, 388, 387, 339), (341, 389, 388, 340), (342, 390, 389, 341), (343, 391, 390, 342), (344, 392, 391, 343), (345, 393, 392, 344), (346, 394, 393, 345), (347, 395, 394, 346), (348, 396, 395, 347), (349, 397, 396, 348), (350, 398, 397, 349), (351, 399, 398, 350), (352, 400, 399, 351), (353, 401, 400, 352), (354, 402, 401, 353), (355, 403, 402, 354), (356, 404, 403, 355), (357, 405, 404, 356), (358, 406, 405, 357), (359, 407, 406, 358), (408, 456, 503, 455), (409, 457, 456, 408), (410, 458, 457, 409), (411, 459, 458, 410), (412, 460, 459, 411), (413, 461, 460, 412), (414, 462, 461, 413), (415, 463, 462, 414), (416, 464, 463, 415), (417, 465, 464, 416), (418, 466, 465, 417), (419, 467, 466, 418), (420, 468, 467, 419), (421, 469, 468, 420), (422, 470, 469, 421), (423, 471, 470, 422), (424, 472, 471, 423), (425, 473, 472, 424), (426, 474, 473, 425), (427, 475, 474, 426), (428, 476, 475, 427), (429, 477, 476, 428), (430, 478, 477, 429), (431, 479, 478, 430), (432, 480, 479, 431), (433, 481, 480, 432), (434, 482, 481, 433), (435, 483, 482, 434), (436, 484, 483, 435), (437, 485, 484, 436), (438, 486, 485, 437), (439, 487, 486, 438), (440, 488, 487, 439), (441, 489, 488, 440), (442, 490, 489, 441), (443, 491, 490, 442), (444, 492, 491, 443), (445, 493, 492, 444), (446, 494, 493, 445), (447, 495, 494, 446), (448, 496, 495, 447), (449, 497, 496, 448), (450, 498, 497, 449), (451, 499, 498, 450), (452, 500, 499, 451), (453, 501, 500, 452), (454, 502, 501, 453), (455, 503, 502, 454), (504, 552, 599, 551), (505, 553, 552, 504), (506, 554, 553, 505), (507, 555, 554, 506), (508, 556, 555, 507), (509, 557, 556, 508), (510, 558, 557, 509), (511, 559, 558, 510), (512, 560, 559, 511), (513, 561, 560, 512), (514, 562, 561, 513), (515, 563, 562, 514), (516, 564, 563, 515), (517, 565, 564, 516), (518, 566, 565, 517), (519, 567, 566, 518), (520, 568, 567, 519), (521, 569, 568, 520), (522, 570, 569, 521), (523, 571, 570, 522), (524, 572, 571, 523), (525, 573, 572, 524), (526, 574, 573, 525), (527, 575, 574, 526), (528, 576, 575, 527), (529, 577, 576, 528), (530, 578, 577, 529), (531, 579, 578, 530), (532, 580, 579, 531), (533, 581, 580, 532), (534, 582, 581, 533), (535, 583, 582, 534), (536, 584, 583, 535), (537, 585, 584, 536), (538, 586, 585, 537), (539, 587, 586, 538), (540, 588, 587, 539), (541, 589, 588, 540), (542, 590, 589, 541), (543, 591, 590, 542), (544, 592, 591, 543), (545, 593, 592, 544), (546, 594, 593, 545), (547, 595, 594, 546), (548, 596, 595, 547), (549, 597, 596, 548), (550, 598, 597, 549), (551, 599, 598, 550), (612, 609, 626, 624), (601, 614, 636, 637), (615, 614, 635, 633), (608, 610, 631, 629), (619, 616, 654, 655), (609, 612, 621, 620), (604, 617, 650, 649), (617, 619, 655, 652), (620, 621, 623, 622), (612, 613, 623, 621), (613, 607, 622, 623), (653, 652, 655, 654), (624, 626, 627, 625), (604, 612, 624, 625), (606, 604, 649, 648), (606, 604, 625, 627), (630, 628, 629, 631), (610, 604, 630, 631), (617, 618, 651, 650), (604, 606, 628, 630), (634, 632, 633, 635), (614, 610, 634, 635), (610, 608, 632, 634), (636, 638, 639, 637), (614, 615, 638, 636), (648, 649, 650, 651), (605, 601, 637, 639), (642, 643, 640, 641), (603, 601, 642, 641), (600, 603, 641, 640), (601, 605, 643, 642), (645, 644, 646, 647), (603, 600, 644, 645), (611, 602, 647, 646), (602, 603, 645, 647), (618, 617, 652, 653), (656, 657, 659, 658), (658, 659, 661, 660), (660, 661, 663, 662), (662, 663, 665, 664), (664, 665, 667, 666), (666, 667, 669, 668), (668, 669, 671, 670), (670, 671, 673, 672), (672, 673, 675, 674), (674, 675, 677, 676), (676, 677, 679, 678), (678, 679, 681, 680), (680, 681, 683, 682), (682, 683, 685, 684), (684, 685, 687, 686), (686, 687, 689, 688), (688, 689, 691, 690), (690, 691, 693, 692), (692, 693, 695, 694), (694, 695, 697, 696), (696, 697, 699, 698), (698, 699, 701, 700), (700, 701, 703, 702), (702, 703, 705, 704), (704, 705, 707, 706), (706, 707, 709, 708), (708, 709, 711, 710), (710, 711, 713, 712), (712, 713, 715, 714), (714, 715, 717, 716), (659, 657, 719, 717, 715, 713, 711, 709, 707, 705, 703, 701, 699, 697, 695, 693, 691, 689, 687, 685, 683, 681, 679, 677, 675, 673, 671, 669, 667, 665, 663, 661), (718, 719, 657, 656), (716, 717, 719, 718), (656, 658, 660, 662, 664, 666, 668, 670, 672, 674, 676, 678, 680, 682, 684, 686, 688, 690, 692, 694, 696, 698, 700, 702, 704, 706, 708, 710, 712, 714, 716, 718), (724, 726, 730, 731), (721, 720, 725, 723), (722, 721, 723, 726), (723, 725, 729, 728), (726, 723, 728, 730), (742, 847, 867, 866, 733), (737, 741, 777, 773), (757, 755, 781, 782), (763, 754, 778, 779), (802, 744, 748, 804), (803, 749, 750, 804), (744, 743, 747, 748), (805, 806, 754, 753), (734, 735, 752, 751), (786, 734, 751, 805), (753, 754, 763, 764), (756, 764, 771, 766), (761, 762, 769, 768), (736, 753, 764, 756), (745, 838, 845, 840), (750, 749, 762, 761), (786, 736, 830, 832), (765, 766, 771, 770), (764, 763, 770, 771), (755, 765, 836, 834), (808, 780, 790, 810), (780, 772, 738, 790), (773, 777, 787, 783), (774, 782, 792, 784), (779, 778, 788, 789), (806, 752, 780, 808), (801, 742, 775, 807), (755, 763, 779, 781), (752, 735, 772, 780), (784, 792, 800, 794), (789, 788, 796, 797), (792, 791, 799, 800), (781, 779, 789, 791), (775, 774, 784, 785), (782, 781, 791, 792), (807, 775, 785, 809), (786, 814, 734), (772, 735, 814, 815), (738, 772, 815, 816), (790, 738, 776, 798), (810, 790, 798, 813), (791, 789, 797, 799), (788, 810, 813, 796), (776, 811, 813, 798), (777, 807, 809, 787), (741, 801, 807, 777), (754, 806, 808, 778), (778, 808, 810, 788), (736, 786, 805, 753), (751, 752, 806, 805), (747, 803, 804, 748), (746, 802, 804, 750), (776, 738, 816, 817, 811), (811, 817, 796, 813), (817, 795, 800, 799), (796, 817, 799, 797), (778, 815, 816, 788), (735, 734, 814), (775, 815, 814, 742), (785, 816, 815, 775), (814, 786, 736), (756, 755, 814, 736), (766, 765, 755, 756), (819, 739, 758, 757), (822, 820, 821, 823), (758, 760, 822, 823), (757, 758, 823, 821), (756, 758, 824, 826), (736, 756, 826, 830), (758, 739, 828, 824), (828, 830, 826, 824), (827, 832, 830, 828), (737, 825, 740, 741), (783, 787, 831, 793), (809, 785, 829, 812), (833, 793, 831, 812), (795, 829, 794, 800), (785, 784, 794, 829), (795, 833, 812, 829), (787, 809, 812, 831), (816, 785, 829, 817), (818, 737, 793, 833), (742, 819, 795, 829), (819, 818, 833, 795), (835, 834, 836, 837), (763, 755, 834, 835), (765, 770, 837, 836), (770, 763, 835, 837), (767, 820, 860, 861), (838, 745, 749, 803), (746, 750, 761, 839), (839, 761, 768, 767), (743, 838, 803, 747), (743, 744, 802, 838), (838, 802, 746, 745), (838, 743, 842, 845), (767, 854, 849, 851), (860, 856, 855, 861), (852, 853, 851, 849), (743, 842, 841, 740), (847, 739, 758, 760), (762, 850, 854, 769), (749, 745, 850, 762), (854, 767, 768, 769), (854, 850, 843, 855), (745, 746, 839, 850), (850, 839, 767, 854), (840, 848, 844, 843), (843, 844, 856, 855), (846, 848, 840, 845), (841, 846, 845, 842), (847, 760, 844, 848), (850, 745, 840, 843), (760, 822, 856, 844), (822, 854, 855, 856), (745, 847, 760, 850), (850, 760, 822, 854), (858, 859, 862, 857), (857, 862, 861, 860), (839, 767, 861, 862), (746, 839, 862, 859), (742, 746, 859, 858), (863, 757, 782, 774), (742, 863, 774, 775), (755, 863, 883, 882), (760, 863, 820, 822), (863, 757, 821, 820), (820, 863, 857, 860), (863, 760, 847, 742), (863, 742, 858, 857), (746, 742, 863, 839), (839, 863, 853, 851), (851, 853, 820, 767), (872, 875, 879, 878), (874, 868, 871, 875), (876, 877, 878, 879), (870, 872, 878, 877), (882, 883, 880, 881), (814, 755, 882, 881), (742, 814, 881, 880), (863, 742, 880, 883), (857, 722, 726, 724), (862, 724, 731, 727), (819, 739, 732, 865, 868), (759, 786, 832, 827), (786, 759, 739, 758, 756, 736), (739, 759, 827, 828), (759, 818, 737, 825), (740, 841, 846, 864), (864, 846, 848, 847), (759, 739, 847, 864), (825, 759, 864, 740), (801, 864, 740, 741), (743, 740, 864, 838), (838, 864, 847, 745), (877, 864, 759, 878), (865, 866, 877, 878), (866, 867, 864, 877), (733, 866, 865, 868), (732, 865, 878, 759), (864, 801, 818, 759), (873, 874, 818, 801), (868, 733, 869, 871), (873, 801, 870, 721), (801, 818, 872, 870), (733, 873, 721, 869), (818, 874, 875, 872), (869, 721, 875, 871), (733, 868, 874, 873), (721, 870, 877, 876), (875, 721, 876, 879)])
me_cube_003.polygons.foreach_set('material_index', [7, 7, 7, 7, 7, 7, 7, 7, 7, 7, 7, 7, 7, 7, 7, 7, 7, 7, 7, 7, 7, 7, 7, 7, 7, 7, 7, 7, 7, 7, 7, 7, 7, 7, 7, 7, 7, 7, 7, 7, 7, 7, 7, 7, 7, 7, 7, 7, 7, 7, 7, 7, 7, 7, 7, 7, 7, 7, 7, 7, 7, 7, 7, 7, 7, 7, 7, 7, 7, 7, 7, 7, 7, 7, 7, 7, 7, 7, 7, 7, 7, 7, 7, 7, 7, 7, 7, 7, 7, 7, 7, 7, 7, 7, 7, 7, 7, 7, 7, 7, 7, 7, 7, 7, 7, 7, 7, 7, 7, 7, 7, 7, 7, 7, 3, 3, 3, 3, 3, 3, 3, 3, 3, 3, 3, 3, 3, 3, 3, 3, 3, 3, 3, 3, 3, 3, 3, 3, 3, 3, 3, 3, 3, 3, 3, 3, 3, 2, 2, 2, 2, 2, 2, 2, 1, 2, 2, 2, 1, 2, 2, 2, 1, 2, 2, 2, 1, 2, 2, 2, 1, 2, 2, 2, 1, 2, 2, 2, 1, 2, 2, 2, 2, 2, 2, 1, 2, 2, 1, 2, 2, 1, 2, 2, 2, 2, 2, 2, 2, 2, 2, 2, 2, 2, 2, 2, 2, 2, 2, 2, 2, 2, 2, 2, 2, 2, 2, 2, 2, 2, 2, 2, 2, 2, 2, 2, 2, 2, 2, 2, 2, 2, 2, 2, 2, 2, 2, 2, 2, 2, 2, 2, 2, 2, 2, 2, 2, 2, 2, 2, 2, 2, 2, 2, 2, 2, 2, 2, 2, 2, 2, 2, 2, 2, 2, 2, 2, 2, 2, 2, 2, 2, 2, 2, 2, 2, 2, 2, 2, 2, 2, 2, 2, 2, 2, 2, 2, 2, 2, 2, 2, 2, 2, 2, 2, 2, 2, 2, 2, 2, 2, 2, 2, 2, 2, 2, 2, 2, 2, 2, 2, 2, 2, 2, 2, 2, 2, 2, 2, 2, 2, 2, 2, 2, 2, 2, 2, 2, 2, 2, 2, 2, 2, 2, 2, 2, 2, 2, 2, 2, 2, 2, 2, 2, 2, 2, 2, 2, 2, 2, 2, 2, 2, 2, 2, 2, 2, 2, 2, 2, 2, 2, 2, 2, 2, 2, 2, 2, 2, 2, 2, 2, 2, 2, 2, 2, 2, 2, 2, 2, 2, 2, 2, 2, 2, 2, 2, 2, 2, 2, 2, 2, 2, 2, 1, 2, 2, 1, 1, 2, 2, 2, 1, 2, 2, 2, 1, 2, 2, 1, 2, 1, 2, 1, 2, 2, 2, 1, 2, 2, 2, 2, 2, 2, 2, 2, 2, 2, 2, 2, 2, 2, 2, 2, 2, 2, 2, 2, 2, 2, 2, 2, 2, 2, 2, 2, 2, 2, 2, 2, 2, 2, 2, 2, 2, 2, 4, 4, 4, 4, 4, 6, 6, 6, 6, 6, 6, 6, 6, 6, 6, 6, 6, 6, 6, 6, 6, 6, 6, 6, 6, 6, 6, 6, 6, 6, 6, 6, 6, 6, 6, 6, 6, 6, 6, 6, 6, 6, 6, 6, 6, 6, 6, 6, 6, 6, 6, 6, 6, 6, 6, 6, 6, 6, 6, 6, 6, 6, 6, 6, 6, 6, 6, 6, 6, 6, 6, 6, 6, 6, 6, 6, 6, 6, 6, 6, 6, 6, 6, 6, 6, 6, 6, 6, 6, 6, 6, 6, 6, 6, 6, 6, 6, 6, 6, 6, 6, 6, 6, 6, 6, 6, 6, 6, 6, 6, 6, 6, 6, 6, 6, 6, 6, 6, 6, 6, 6, 6, 6, 6, 6, 6, 6, 6, 6, 0, 6, 6, 6, 6, 6, 6, 6, 6, 6, 6, 6, 6, 6, 6, 6, 6, 4, 4, 6, 6, 6, 6, 6, 6, 6, 6, 6, 6, 6, 6, 6, 6, 6, 6, 6, 6, 6, 6, 6, 6, 6, 6, 6, 6, 6, 6])
me_cube_003.materials.append(mat_material)
me_cube_003.materials.append(mat_glass)
me_cube_003.materials.append(mat_glass_frame)
me_cube_003.materials.append(mat_lock)
me_cube_003.materials.append(mat_glass_frame_001)
me_cube_003.materials.append(None)
me_cube_003.materials.append(mat_glass_frame_002)
me_cube_003.materials.append(mat_glass_frame_003)
me_cube_003.use_remesh_preserve_volume = False
me_cube_003.use_remesh_preserve_attributes = False
me_cube_003.use_mirror_vertex_groups = False
me_cube_003.update()

# ---- objects
ob_hemi = bpy.data.objects.new('Hemi', light_hemi)
ob_ground = bpy.data.objects.new('GROUND', me_plane)
ob_camera = bpy.data.objects.new('Camera', cam_camera)
ob_glass = bpy.data.objects.new('GLASS', me_cube_003)

# ---- transforms, parenting, visibility, modifiers, constraints
ob_hemi.location = (-3.038, -12.28, 46.5)
ob_hemi.lineart.crease_threshold = 0.0
ob_ground.location = (2.562, -20.24, -0.7322)
ob_ground.scale = (1000.0, 1000.0, 1000.0)
ob_ground.lineart.crease_threshold = 0.0
ob_camera.location = (12.06, 10.25, 1.558)
ob_camera.rotation_euler = (1.655, 0.01189, 2.445)
ob_camera.lock_rotations_4d = False
ob_camera.empty_display_type = 'ARROWS'
ob_camera.color = (0.0, 0.0, 0.0, 0.0)
ob_camera.display_type = 'WIRE'
ob_camera.lineart.crease_threshold = 0.0
ob_glass.location = (-4.51, -4.894, 5.45)
ob_glass.scale = (0.7865, 0.7865, 1.0)
ob_glass.lock_rotations_4d = False
ob_glass.empty_display_type = 'ARROWS'
ob_glass.lineart.crease_threshold = 0.0

# ---- collection membership
col_collection_1.objects.link(ob_hemi)
col_collection_1.objects.link(ob_ground)
col_collection_1.objects.link(ob_camera)
col_collection_11.objects.link(ob_glass)

# ---- scene / render settings (as saved in the file)
scene.camera = ob_camera
scene.frame_start = 1; scene.frame_end = 250; scene.frame_set(1)
scene.render.engine = 'BLENDER_EEVEE_NEXT'
scene.render.resolution_x = 1280
scene.render.resolution_y = 720
scene.render.resolution_percentage = 500
scene.render.dither_intensity = 0.0
scene.cycles.use_denoising = False
scene.cycles.samples = 10
scene.cycles.sampling_pattern = 'TABULATED_SOBOL'
scene.cycles.light_sampling_threshold = 0.0
scene.cycles.use_adaptive_sampling = False
scene.cycles.use_light_tree = False
scene.cycles.blur_glossy = 0.0
scene.cycles.pixel_filter_type = 'GAUSSIAN'
scene.cycles.sample_clamp_indirect = 0.0
scene.view_settings.view_transform = 'Standard'
bpy.context.view_layer.update()
